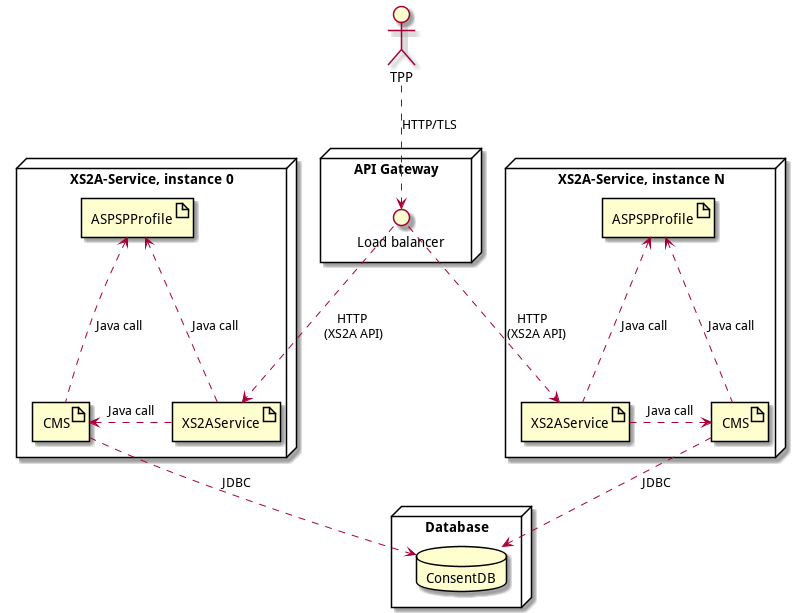

The diagram above was rendered by PlantUML. Its source (embedded in the PNG):
@startuml

actor TPP

node "API Gateway" as node_gw {
    interface "Load balancer" as lb
}

TPP ..> lb: HTTP/TLS


node "XS2A-Service, instance N" {
    artifact XS2AService as xs2a_1
    artifact ASPSPProfile as aspsp_1
    artifact CMS as cms_1

lb ..> xs2a_1 : "HTTP         \n(XS2A API)      "


aspsp_1 <... cms_1 : "Java call"
aspsp_1 <... xs2a_1: "Java call"
xs2a_1 .> cms_1 : "Java call"
}

node "XS2A-Service, instance 0" {
    artifact XS2AService as xs2a_0
    artifact "ASPSPProfile" as aspsp_0
    artifact "CMS" as cms_0

lb ...> xs2a_0 : "HTTP       \n(XS2A API)      "

aspsp_0 <... cms_0 : "Java call"
aspsp_0 <... xs2a_0: "Java call"
xs2a_0 .> cms_0 : "Java call"
}

node Database {
    database ConsentDB
}

cms_0 ..> ConsentDB: JDBC
cms_1 ..> ConsentDB: JDBC


@enduml